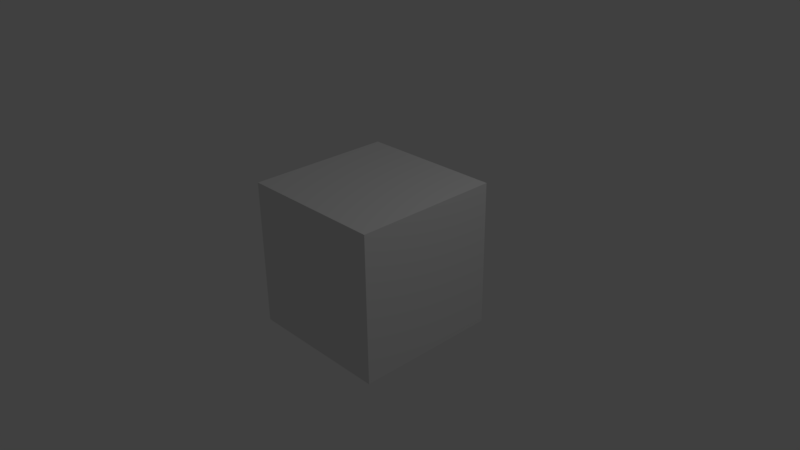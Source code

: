 # Source: box.blend  (saved by Blender 2.77.0; exported with 4.5.12 LTS)
import bpy
from mathutils import Matrix  # noqa: F401  (used for matrix-valued properties, if any)

bpy.ops.wm.read_factory_settings(use_empty=True)
scene = bpy.context.scene
scene.name = 'Scene'

# ---- collections
col_collection_1 = bpy.data.collections.new('Collection 1'); scene.collection.children.link(col_collection_1)

# ---- materials (node trees are filled in below, after node groups)
mat_material = bpy.data.materials.new('Material')
mat_material.alpha_threshold = 0.0
mat_material.use_transparent_shadow = False
mat_material.roughness = 0.5
mat_material.line_color = (0.0, 0.0, 0.0, 1.0)

# ---- material node trees

# ---- world
world_world = bpy.data.worlds.new('World'); scene.world = world_world
world_world.color = (0.05088, 0.05088, 0.05088)
world_world.use_sun_shadow = False
world_world.sun_shadow_jitter_overblur = 0.0
world_world.cycles.sampling_method = 'MANUAL'

# ---- cameras
cam_camera = bpy.data.cameras.new('Camera')
cam_camera.clip_end = 100.0
cam_camera.lens = 35.0
cam_camera.sensor_width = 32.0
cam_camera.sensor_height = 18.0
cam_camera.ortho_scale = 7.314
cam_camera.dof.focus_distance = 0.0
cam_camera.dof.aperture_fstop = 128.0

# ---- lights
light_lamp = bpy.data.lights.new('Lamp', 'POINT')
light_lamp.transmission_factor = 0.0
light_lamp.cutoff_distance = 30.0
light_lamp.energy = 100.0
light_lamp.shadow_buffer_clip_start = 1.001
light_lamp.shadow_soft_size = 0.1
light_lamp.shadow_maximum_resolution = 0.006
light_lamp.use_absolute_resolution = True

# ---- meshes
me_cube = bpy.data.meshes.new('Cube')
me_cube.from_pydata([(1.0, 1.0, -1.0), (1.0, -1.0, -1.0), (-1.0, -1.0, -1.0), (-1.0, 1.0, -1.0), (1.0, 1.0, 1.0), (1.0, -1.0, 1.0), (-1.0, -1.0, 1.0), (-1.0, 1.0, 1.0)], [], [(0, 1, 2, 3), (4, 7, 6, 5), (0, 4, 5, 1), (1, 5, 6, 2), (2, 6, 7, 3), (4, 0, 3, 7)])
me_cube.materials.append(mat_material)
me_cube.use_remesh_preserve_volume = False
me_cube.use_remesh_preserve_attributes = False
me_cube.use_mirror_vertex_groups = False
me_cube.update()

# ---- objects
ob_cube = bpy.data.objects.new('Cube', me_cube)
ob_lamp = bpy.data.objects.new('Lamp', light_lamp)
ob_camera = bpy.data.objects.new('Camera', cam_camera)

# ---- transforms, parenting, visibility, modifiers, constraints
ob_cube.location = (0.0, 0.0, 0.0)
ob_cube.lock_rotations_4d = False
ob_cube.empty_display_type = 'ARROWS'
ob_cube.lineart.crease_threshold = 0.0
ob_lamp.location = (4.076, 1.005, 5.904)
ob_lamp.rotation_euler = (0.6503, 0.05522, 1.866)
ob_lamp.lock_rotations_4d = False
ob_lamp.empty_display_type = 'ARROWS'
ob_lamp.color = (0.0, 0.0, 0.0, 0.0)
ob_lamp.lineart.crease_threshold = 0.0
ob_camera.location = (7.481, -6.508, 5.344)
ob_camera.rotation_euler = (1.109, 0.01082, 0.8149)
ob_camera.lock_rotations_4d = False
ob_camera.empty_display_type = 'ARROWS'
ob_camera.color = (0.0, 0.0, 0.0, 0.0)
ob_camera.display_type = 'WIRE'
ob_camera.lineart.crease_threshold = 0.0

# ---- collection membership
col_collection_1.objects.link(ob_cube)
col_collection_1.objects.link(ob_lamp)
col_collection_1.objects.link(ob_camera)

# ---- scene / render settings (as saved in the file)
scene.camera = ob_camera
scene.frame_start = 1; scene.frame_end = 250; scene.frame_set(1)
scene.render.engine = 'BLENDER_EEVEE_NEXT'
scene.render.resolution_percentage = 50
scene.render.dither_intensity = 0.0
scene.cycles.use_denoising = False
scene.cycles.samples = 128
scene.cycles.sampling_pattern = 'TABULATED_SOBOL'
scene.cycles.light_sampling_threshold = 0.0
scene.cycles.use_adaptive_sampling = False
scene.cycles.use_light_tree = False
scene.cycles.blur_glossy = 0.0
scene.cycles.sample_clamp_indirect = 0.0
scene.view_settings.view_transform = 'Standard'
bpy.context.view_layer.update()
